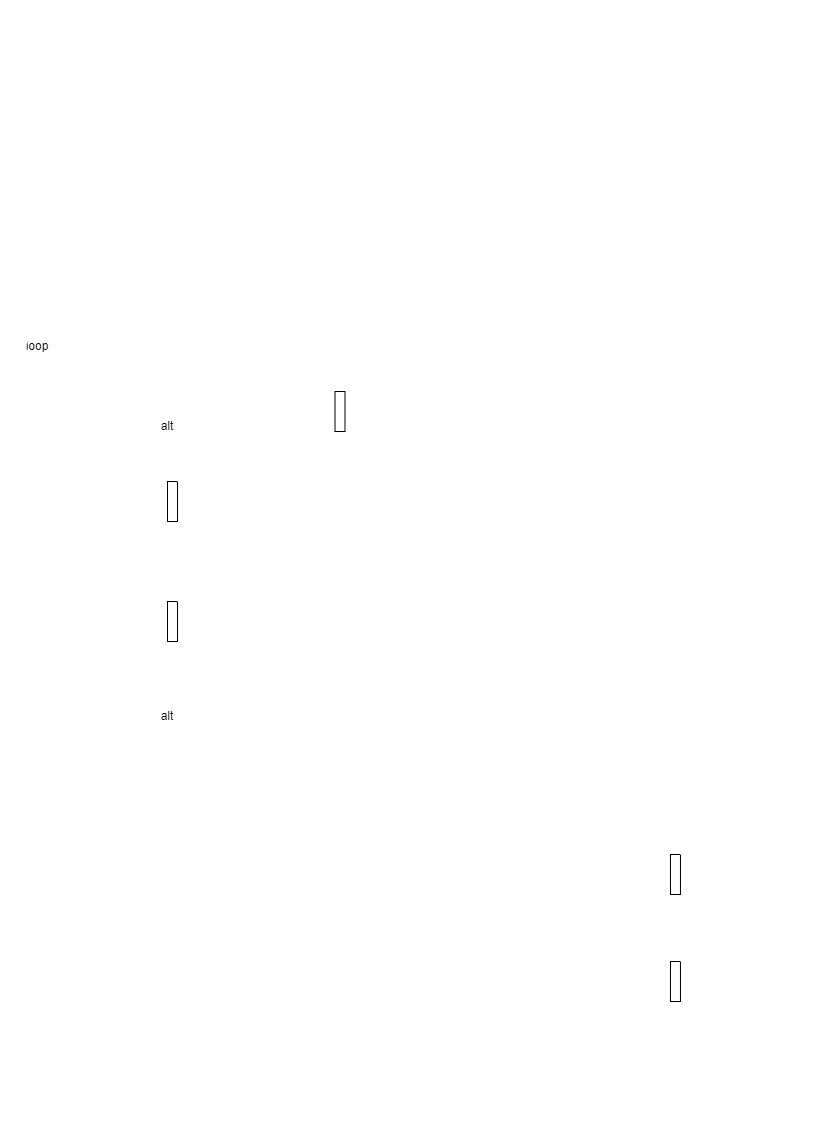

The diagram above was exported from draw.io. Its source (the exported page's mxGraphModel, read from the mxfile embedded in the PNG):
<mxGraphModel dx="1422" dy="906" grid="1" gridSize="10" guides="1" tooltips="1" connect="1" arrows="1" fold="1" page="1" pageScale="1" pageWidth="1100" pageHeight="850" math="0" shadow="0">
  <root>
    <mxCell id="0" />
    <mxCell id="1" parent="0" />
    <mxCell id="EoAuy_9H40EBJgC4Oq3P-1" value="" style="group;fontColor=#FFFFFF;strokeWidth=2;" connectable="0" vertex="1" parent="1">
      <mxGeometry x="160" y="40" width="720" height="1130" as="geometry" />
    </mxCell>
    <mxCell id="EoAuy_9H40EBJgC4Oq3P-2" value="alt" style="shape=umlFrame;whiteSpace=wrap;html=1;fontColor=#FFFFFF;fillColor=none;strokeColor=#FFFFFF;strokeWidth=2;" vertex="1" parent="EoAuy_9H40EBJgC4Oq3P-1">
      <mxGeometry x="150" y="200" width="370" height="90" as="geometry" />
    </mxCell>
    <mxCell id="EoAuy_9H40EBJgC4Oq3P-3" value="loop" style="shape=umlFrame;whiteSpace=wrap;html=1;fontColor=default;strokeWidth=2;strokeColor=#FFFFFF;" vertex="1" parent="EoAuy_9H40EBJgC4Oq3P-1">
      <mxGeometry y="330" width="690" height="770" as="geometry" />
    </mxCell>
    <mxCell id="EoAuy_9H40EBJgC4Oq3P-4" style="rounded=0;orthogonalLoop=1;jettySize=auto;html=1;endArrow=none;endFill=0;dashed=1;fontColor=#FFFFFF;strokeWidth=2;strokeColor=#FFFFFF;" edge="1" parent="EoAuy_9H40EBJgC4Oq3P-1" source="EoAuy_9H40EBJgC4Oq3P-5">
      <mxGeometry relative="1" as="geometry">
        <mxPoint x="17" y="1130" as="targetPoint" />
      </mxGeometry>
    </mxCell>
    <mxCell id="EoAuy_9H40EBJgC4Oq3P-5" value="Rocketeer" style="shape=umlActor;verticalLabelPosition=bottom;verticalAlign=top;html=1;fontColor=#FFFFFF;strokeWidth=3;strokeColor=#FFFFFF;" vertex="1" parent="EoAuy_9H40EBJgC4Oq3P-1">
      <mxGeometry x="5" width="30" height="60" as="geometry" />
    </mxCell>
    <mxCell id="EoAuy_9H40EBJgC4Oq3P-6" value="rocketData" style="html=1;fontColor=#FFFFFF;fillColor=none;strokeWidth=3;strokeColor=#FFFFFF;" vertex="1" parent="EoAuy_9H40EBJgC4Oq3P-1">
      <mxGeometry x="110" y="10" width="110" height="50" as="geometry" />
    </mxCell>
    <mxCell id="EoAuy_9H40EBJgC4Oq3P-7" style="edgeStyle=none;rounded=0;orthogonalLoop=1;jettySize=auto;html=1;dashed=1;endArrow=none;endFill=0;fontColor=#FFFFFF;strokeWidth=2;strokeColor=#FFFFFF;" edge="1" parent="EoAuy_9H40EBJgC4Oq3P-1" source="EoAuy_9H40EBJgC4Oq3P-8">
      <mxGeometry relative="1" as="geometry">
        <mxPoint x="334" y="1120" as="targetPoint" />
      </mxGeometry>
    </mxCell>
    <mxCell id="EoAuy_9H40EBJgC4Oq3P-8" value="data Handler" style="html=1;fontColor=#FFFFFF;strokeWidth=3;strokeColor=#FFFFFF;fillColor=none;" vertex="1" parent="EoAuy_9H40EBJgC4Oq3P-1">
      <mxGeometry x="280" y="10" width="110" height="50" as="geometry" />
    </mxCell>
    <mxCell id="EoAuy_9H40EBJgC4Oq3P-9" style="edgeStyle=none;rounded=0;orthogonalLoop=1;jettySize=auto;html=1;dashed=1;endArrow=none;endFill=0;fontColor=#FFFFFF;strokeWidth=2;strokeColor=#FFFFFF;" edge="1" parent="EoAuy_9H40EBJgC4Oq3P-1" source="EoAuy_9H40EBJgC4Oq3P-10">
      <mxGeometry relative="1" as="geometry">
        <mxPoint x="507" y="1120" as="targetPoint" />
      </mxGeometry>
    </mxCell>
    <mxCell id="EoAuy_9H40EBJgC4Oq3P-10" value="gpioReader" style="html=1;fontColor=#FFFFFF;fillColor=none;strokeWidth=3;strokeColor=#FFFFFF;" vertex="1" parent="EoAuy_9H40EBJgC4Oq3P-1">
      <mxGeometry x="450" y="10" width="110" height="50" as="geometry" />
    </mxCell>
    <mxCell id="EoAuy_9H40EBJgC4Oq3P-11" style="edgeStyle=none;rounded=0;orthogonalLoop=1;jettySize=auto;html=1;dashed=1;endArrow=none;endFill=0;fontColor=#FFFFFF;strokeWidth=2;strokeColor=#FFFFFF;" edge="1" parent="EoAuy_9H40EBJgC4Oq3P-1" source="EoAuy_9H40EBJgC4Oq3P-12">
      <mxGeometry relative="1" as="geometry">
        <mxPoint x="667" y="1120" as="targetPoint" />
      </mxGeometry>
    </mxCell>
    <mxCell id="EoAuy_9H40EBJgC4Oq3P-12" value="airbrakes" style="html=1;fontColor=#FFFFFF;strokeWidth=3;strokeColor=#FFFFFF;fillColor=none;" vertex="1" parent="EoAuy_9H40EBJgC4Oq3P-1">
      <mxGeometry x="610" y="5" width="110" height="50" as="geometry" />
    </mxCell>
    <mxCell id="EoAuy_9H40EBJgC4Oq3P-13" style="edgeStyle=none;rounded=0;orthogonalLoop=1;jettySize=auto;html=1;dashed=1;endArrow=none;endFill=0;fontColor=#FFFFFF;strokeColor=#FFFFFF;strokeWidth=2;" edge="1" parent="EoAuy_9H40EBJgC4Oq3P-1" source="EoAuy_9H40EBJgC4Oq3P-6">
      <mxGeometry relative="1" as="geometry">
        <mxPoint x="162" y="1130" as="targetPoint" />
        <mxPoint x="173.33333333333348" y="60" as="sourcePoint" />
      </mxGeometry>
    </mxCell>
    <mxCell id="EoAuy_9H40EBJgC4Oq3P-14" value="Setup" style="endArrow=open;endSize=12;dashed=1;html=1;rounded=0;fontColor=#FFFFFF;strokeColor=#FFFFFF;labelBackgroundColor=none;strokeWidth=2;" edge="1" parent="EoAuy_9H40EBJgC4Oq3P-1">
      <mxGeometry x="-0.0667" y="-10" width="160" relative="1" as="geometry">
        <mxPoint x="20" y="110" as="sourcePoint" />
        <mxPoint x="160" y="110" as="targetPoint" />
        <mxPoint as="offset" />
      </mxGeometry>
    </mxCell>
    <mxCell id="EoAuy_9H40EBJgC4Oq3P-15" value="init sensors" style="endArrow=open;endSize=12;dashed=1;html=1;rounded=0;fontColor=#FFFFFF;strokeColor=#FFFFFF;strokeWidth=2;labelBackgroundColor=none;" edge="1" parent="EoAuy_9H40EBJgC4Oq3P-1">
      <mxGeometry x="-0.3294" y="10" width="160" relative="1" as="geometry">
        <mxPoint x="166" y="140" as="sourcePoint" />
        <mxPoint x="506" y="140" as="targetPoint" />
        <mxPoint as="offset" />
      </mxGeometry>
    </mxCell>
    <mxCell id="EoAuy_9H40EBJgC4Oq3P-16" value="loop" style="shape=umlFrame;whiteSpace=wrap;html=1;fontColor=#FFFFFF;strokeWidth=2;strokeColor=#FFFFFF;fillColor=none;width=80;height=30;" vertex="1" parent="EoAuy_9H40EBJgC4Oq3P-1">
      <mxGeometry x="140" y="160" width="390" height="150" as="geometry" />
    </mxCell>
    <mxCell id="EoAuy_9H40EBJgC4Oq3P-17" value="" style="endArrow=none;endFill=0;endSize=12;html=1;rounded=0;dashed=1;entryX=0.974;entryY=0.25;entryDx=0;entryDy=0;entryPerimeter=0;startArrow=open;startFill=0;fontColor=#FFFFFF;labelBackgroundColor=none;strokeWidth=2;strokeColor=#FFFFFF;" edge="1" parent="EoAuy_9H40EBJgC4Oq3P-1">
      <mxGeometry width="160" relative="1" as="geometry">
        <mxPoint x="164.94" y="240" as="sourcePoint" />
        <mxPoint x="505.05999999999995" y="240" as="targetPoint" />
        <Array as="points">
          <mxPoint x="284.94" y="240" />
        </Array>
      </mxGeometry>
    </mxCell>
    <mxCell id="EoAuy_9H40EBJgC4Oq3P-18" value="&lt;div&gt;read sensor&lt;/div&gt;&lt;div&gt;&amp;nbsp;value&lt;/div&gt;" style="edgeLabel;html=1;align=center;verticalAlign=middle;resizable=0;points=[];fontColor=#FFFFFF;labelBackgroundColor=none;" connectable="0" vertex="1" parent="EoAuy_9H40EBJgC4Oq3P-17">
      <mxGeometry x="-0.6291" y="-1" relative="1" as="geometry">
        <mxPoint x="12" y="4" as="offset" />
      </mxGeometry>
    </mxCell>
    <mxCell id="EoAuy_9H40EBJgC4Oq3P-19" value="if: sensor values experience change extreme" style="text;html=1;align=center;verticalAlign=middle;resizable=0;points=[];autosize=1;strokeColor=none;fillColor=none;fontColor=#FFFFFF;" vertex="1" parent="EoAuy_9H40EBJgC4Oq3P-1">
      <mxGeometry x="210" y="200" width="250" height="20" as="geometry" />
    </mxCell>
    <mxCell id="EoAuy_9H40EBJgC4Oq3P-20" value="break" style="text;html=1;align=center;verticalAlign=middle;resizable=0;points=[];autosize=1;strokeColor=none;fillColor=none;fontColor=#FFFFFF;" vertex="1" parent="EoAuy_9H40EBJgC4Oq3P-1">
      <mxGeometry x="170" y="270" width="40" height="20" as="geometry" />
    </mxCell>
    <mxCell id="EoAuy_9H40EBJgC4Oq3P-21" value="" style="endArrow=none;endFill=0;endSize=12;html=1;rounded=0;dashed=1;startArrow=open;startFill=0;fontColor=#FFFFFF;strokeColor=#FFFFFF;strokeWidth=2;" edge="1" parent="EoAuy_9H40EBJgC4Oq3P-1">
      <mxGeometry width="160" relative="1" as="geometry">
        <mxPoint x="170" y="350" as="sourcePoint" />
        <mxPoint x="510" y="350" as="targetPoint" />
      </mxGeometry>
    </mxCell>
    <mxCell id="EoAuy_9H40EBJgC4Oq3P-22" value="get rocket data" style="edgeLabel;html=1;align=center;verticalAlign=middle;resizable=0;points=[];fontColor=#FFFFFF;labelBackgroundColor=none;" connectable="0" vertex="1" parent="EoAuy_9H40EBJgC4Oq3P-21">
      <mxGeometry x="-0.3925" y="-1" relative="1" as="geometry">
        <mxPoint x="187" y="-11" as="offset" />
      </mxGeometry>
    </mxCell>
    <mxCell id="EoAuy_9H40EBJgC4Oq3P-23" value="" style="endArrow=open;endFill=1;endSize=12;html=1;rounded=0;dashed=1;fontColor=#FFFFFF;strokeColor=#FFFFFF;" edge="1" parent="EoAuy_9H40EBJgC4Oq3P-1">
      <mxGeometry width="160" relative="1" as="geometry">
        <mxPoint x="168" y="372" as="sourcePoint" />
        <mxPoint x="328" y="372" as="targetPoint" />
      </mxGeometry>
    </mxCell>
    <mxCell id="EoAuy_9H40EBJgC4Oq3P-24" value="send to bb" style="edgeLabel;html=1;align=center;verticalAlign=middle;resizable=0;points=[];fontColor=#FFFFFF;labelBackgroundColor=none;" connectable="0" vertex="1" parent="EoAuy_9H40EBJgC4Oq3P-23">
      <mxGeometry x="0.1505" relative="1" as="geometry">
        <mxPoint x="-50" as="offset" />
      </mxGeometry>
    </mxCell>
    <mxCell id="EoAuy_9H40EBJgC4Oq3P-25" value="" style="endArrow=open;endFill=1;endSize=12;html=1;rounded=0;dashed=1;fontColor=#FFFFFF;strokeColor=#FFFFFF;" edge="1" parent="EoAuy_9H40EBJgC4Oq3P-1">
      <mxGeometry width="160" relative="1" as="geometry">
        <mxPoint x="168" y="392" as="sourcePoint" />
        <mxPoint x="328" y="392" as="targetPoint" />
      </mxGeometry>
    </mxCell>
    <mxCell id="EoAuy_9H40EBJgC4Oq3P-26" value="send to transmitter" style="edgeLabel;html=1;align=center;verticalAlign=middle;resizable=0;points=[];fontColor=#FFFFFF;labelBackgroundColor=none;" connectable="0" vertex="1" parent="EoAuy_9H40EBJgC4Oq3P-25">
      <mxGeometry x="0.1505" relative="1" as="geometry">
        <mxPoint x="-30" as="offset" />
      </mxGeometry>
    </mxCell>
    <mxCell id="EoAuy_9H40EBJgC4Oq3P-27" value="alt" style="shape=umlFrame;whiteSpace=wrap;html=1;fontColor=default;strokeWidth=2;strokeColor=#FFFFFF;" vertex="1" parent="EoAuy_9H40EBJgC4Oq3P-1">
      <mxGeometry x="130" y="410" width="300" height="240" as="geometry" />
    </mxCell>
    <mxCell id="EoAuy_9H40EBJgC4Oq3P-28" value="" style="html=1;points=[];perimeter=orthogonalPerimeter;fontColor=#FFFFFF;" vertex="1" parent="EoAuy_9H40EBJgC4Oq3P-1">
      <mxGeometry x="160" y="480" width="10" height="40" as="geometry" />
    </mxCell>
    <mxCell id="EoAuy_9H40EBJgC4Oq3P-29" value="check acc" style="edgeStyle=orthogonalEdgeStyle;html=1;align=left;spacingLeft=2;endArrow=block;rounded=0;entryX=1;entryY=0;dashed=1;fontColor=#FFFFFF;strokeWidth=2;strokeColor=#FFFFFF;" edge="1" parent="EoAuy_9H40EBJgC4Oq3P-1" target="EoAuy_9H40EBJgC4Oq3P-28">
      <mxGeometry relative="1" as="geometry">
        <mxPoint x="165" y="460" as="sourcePoint" />
        <Array as="points">
          <mxPoint x="195" y="460" />
        </Array>
      </mxGeometry>
    </mxCell>
    <mxCell id="EoAuy_9H40EBJgC4Oq3P-30" value="" style="line;strokeWidth=2;fillColor=none;align=left;verticalAlign=middle;spacingTop=-1;spacingLeft=3;spacingRight=3;rotatable=0;labelPosition=right;points=[];portConstraint=eastwest;fontColor=none;noLabel=1;strokeColor=#FFFFFF;" vertex="1" parent="EoAuy_9H40EBJgC4Oq3P-1">
      <mxGeometry x="130" y="532" width="300" height="8" as="geometry" />
    </mxCell>
    <mxCell id="EoAuy_9H40EBJgC4Oq3P-31" value="if a &amp;gt; 0" style="text;html=1;align=center;verticalAlign=middle;resizable=0;points=[];autosize=1;strokeColor=none;fillColor=none;fontColor=#FFFFFF;" vertex="1" parent="EoAuy_9H40EBJgC4Oq3P-1">
      <mxGeometry x="190" y="420" width="50" height="20" as="geometry" />
    </mxCell>
    <mxCell id="EoAuy_9H40EBJgC4Oq3P-32" value="if a &amp;lt; 0" style="text;html=1;align=center;verticalAlign=middle;resizable=0;points=[];autosize=1;strokeColor=none;fillColor=none;fontColor=#FFFFFF;" vertex="1" parent="EoAuy_9H40EBJgC4Oq3P-1">
      <mxGeometry x="140" y="540" width="50" height="20" as="geometry" />
    </mxCell>
    <mxCell id="EoAuy_9H40EBJgC4Oq3P-33" value="" style="html=1;points=[];perimeter=orthogonalPerimeter;fontColor=#FFFFFF;" vertex="1" parent="EoAuy_9H40EBJgC4Oq3P-1">
      <mxGeometry x="327.5" y="390" width="10" height="40" as="geometry" />
    </mxCell>
    <mxCell id="EoAuy_9H40EBJgC4Oq3P-34" value="self call" style="edgeStyle=orthogonalEdgeStyle;html=1;align=left;spacingLeft=2;endArrow=block;rounded=0;entryX=1;entryY=0;dashed=1;fontColor=#FFFFFF;strokeColor=#FFFFFF;labelBackgroundColor=none;" edge="1" parent="EoAuy_9H40EBJgC4Oq3P-1" target="EoAuy_9H40EBJgC4Oq3P-33">
      <mxGeometry relative="1" as="geometry">
        <mxPoint x="332.5" y="370" as="sourcePoint" />
        <Array as="points">
          <mxPoint x="362.5" y="370" />
        </Array>
      </mxGeometry>
    </mxCell>
    <mxCell id="EoAuy_9H40EBJgC4Oq3P-35" value="" style="html=1;points=[];perimeter=orthogonalPerimeter;fontColor=#FFFFFF;" vertex="1" parent="EoAuy_9H40EBJgC4Oq3P-1">
      <mxGeometry x="160" y="600" width="10" height="40" as="geometry" />
    </mxCell>
    <mxCell id="EoAuy_9H40EBJgC4Oq3P-36" value="check acc" style="edgeStyle=orthogonalEdgeStyle;html=1;align=left;spacingLeft=2;endArrow=block;rounded=0;entryX=1;entryY=0;dashed=1;fontColor=#FFFFFF;strokeWidth=2;strokeColor=#FFFFFF;" edge="1" parent="EoAuy_9H40EBJgC4Oq3P-1" target="EoAuy_9H40EBJgC4Oq3P-35">
      <mxGeometry relative="1" as="geometry">
        <mxPoint x="165" y="580" as="sourcePoint" />
        <Array as="points">
          <mxPoint x="195" y="580" />
        </Array>
      </mxGeometry>
    </mxCell>
    <mxCell id="EoAuy_9H40EBJgC4Oq3P-37" value="coast = true" style="text;html=1;align=center;verticalAlign=middle;resizable=0;points=[];autosize=1;strokeColor=none;fillColor=none;fontColor=#FFFFFF;" vertex="1" parent="EoAuy_9H40EBJgC4Oq3P-1">
      <mxGeometry x="175" y="620" width="80" height="20" as="geometry" />
    </mxCell>
    <mxCell id="EoAuy_9H40EBJgC4Oq3P-38" value="break" style="text;html=1;align=center;verticalAlign=middle;resizable=0;points=[];autosize=1;strokeColor=none;fillColor=none;fontColor=#FFFFFF;" vertex="1" parent="EoAuy_9H40EBJgC4Oq3P-1">
      <mxGeometry x="350" y="630" width="40" height="20" as="geometry" />
    </mxCell>
    <mxCell id="EoAuy_9H40EBJgC4Oq3P-39" value="alt" style="shape=umlFrame;whiteSpace=wrap;html=1;fontColor=default;strokeWidth=2;strokeColor=#FFFFFF;" vertex="1" parent="EoAuy_9H40EBJgC4Oq3P-1">
      <mxGeometry x="130" y="700" width="550" height="370" as="geometry" />
    </mxCell>
    <mxCell id="EoAuy_9H40EBJgC4Oq3P-40" value="" style="endArrow=open;endFill=1;endSize=12;html=1;rounded=0;dashed=1;entryX=0.382;entryY=0.158;entryDx=0;entryDy=0;entryPerimeter=0;fontColor=#FFFFFF;labelBackgroundColor=none;strokeColor=#FFFFFF;strokeWidth=2;" edge="1" parent="EoAuy_9H40EBJgC4Oq3P-1" target="EoAuy_9H40EBJgC4Oq3P-39">
      <mxGeometry width="160" relative="1" as="geometry">
        <mxPoint x="160" y="760" as="sourcePoint" />
        <mxPoint x="320" y="760" as="targetPoint" />
      </mxGeometry>
    </mxCell>
    <mxCell id="EoAuy_9H40EBJgC4Oq3P-41" value="do calc()" style="edgeLabel;html=1;align=center;verticalAlign=middle;resizable=0;points=[];fontColor=#FFFFFF;labelBackgroundColor=none;" connectable="0" vertex="1" parent="EoAuy_9H40EBJgC4Oq3P-40">
      <mxGeometry x="0.4854" y="-1" relative="1" as="geometry">
        <mxPoint x="-79" y="-10" as="offset" />
      </mxGeometry>
    </mxCell>
    <mxCell id="EoAuy_9H40EBJgC4Oq3P-42" value="" style="endArrow=none;endFill=0;endSize=12;html=1;rounded=0;dashed=1;exitX=0.073;exitY=0.237;exitDx=0;exitDy=0;exitPerimeter=0;startArrow=open;startFill=0;fontColor=#FFFFFF;strokeWidth=2;strokeColor=#FFFFFF;" edge="1" parent="EoAuy_9H40EBJgC4Oq3P-1" source="EoAuy_9H40EBJgC4Oq3P-39">
      <mxGeometry width="160" relative="1" as="geometry">
        <mxPoint x="180" y="790" as="sourcePoint" />
        <mxPoint x="340" y="790" as="targetPoint" />
      </mxGeometry>
    </mxCell>
    <mxCell id="EoAuy_9H40EBJgC4Oq3P-43" value="update calc data" style="edgeLabel;html=1;align=center;verticalAlign=middle;resizable=0;points=[];fontColor=#FFFFFF;labelBackgroundColor=none;" connectable="0" vertex="1" parent="EoAuy_9H40EBJgC4Oq3P-42">
      <mxGeometry x="0.4944" y="1" relative="1" as="geometry">
        <mxPoint x="-17" y="-8" as="offset" />
      </mxGeometry>
    </mxCell>
    <mxCell id="EoAuy_9H40EBJgC4Oq3P-44" value="" style="endArrow=open;endFill=1;endSize=12;html=1;rounded=0;dashed=1;entryX=0.982;entryY=0.316;entryDx=0;entryDy=0;entryPerimeter=0;exitX=0.055;exitY=0.316;exitDx=0;exitDy=0;exitPerimeter=0;fontColor=#FFFFFF;strokeWidth=2;strokeColor=#FFFFFF;" edge="1" parent="EoAuy_9H40EBJgC4Oq3P-1" source="EoAuy_9H40EBJgC4Oq3P-39" target="EoAuy_9H40EBJgC4Oq3P-39">
      <mxGeometry width="160" relative="1" as="geometry">
        <mxPoint x="170" y="820" as="sourcePoint" />
        <mxPoint x="329" y="820" as="targetPoint" />
        <Array as="points">
          <mxPoint x="430" y="820" />
        </Array>
      </mxGeometry>
    </mxCell>
    <mxCell id="EoAuy_9H40EBJgC4Oq3P-45" value="send prediction params" style="edgeLabel;html=1;align=center;verticalAlign=middle;resizable=0;points=[];fontColor=#FFFFFF;labelBackgroundColor=none;" connectable="0" vertex="1" parent="EoAuy_9H40EBJgC4Oq3P-44">
      <mxGeometry x="-0.1931" y="-2" relative="1" as="geometry">
        <mxPoint x="-136" y="-11" as="offset" />
      </mxGeometry>
    </mxCell>
    <mxCell id="EoAuy_9H40EBJgC4Oq3P-46" value="" style="html=1;points=[];perimeter=orthogonalPerimeter;fontColor=#FFFFFF;" vertex="1" parent="EoAuy_9H40EBJgC4Oq3P-1">
      <mxGeometry x="662.96" y="853" width="10" height="40" as="geometry" />
    </mxCell>
    <mxCell id="EoAuy_9H40EBJgC4Oq3P-47" value="Make guess" style="edgeStyle=orthogonalEdgeStyle;html=1;align=left;spacingLeft=2;endArrow=block;rounded=0;entryX=1;entryY=0;dashed=1;fontColor=#FFFFFF;strokeWidth=2;strokeColor=#FFFFFF;labelBackgroundColor=none;" edge="1" parent="EoAuy_9H40EBJgC4Oq3P-1" target="EoAuy_9H40EBJgC4Oq3P-46">
      <mxGeometry relative="1" as="geometry">
        <mxPoint x="667.96" y="833" as="sourcePoint" />
        <Array as="points">
          <mxPoint x="697.96" y="833" />
        </Array>
      </mxGeometry>
    </mxCell>
    <mxCell id="EoAuy_9H40EBJgC4Oq3P-48" value="async" style="shape=umlFrame;whiteSpace=wrap;html=1;fontColor=#FFFFFF;strokeWidth=2;strokeColor=#FFFFFF;fillColor=none;" vertex="1" parent="EoAuy_9H40EBJgC4Oq3P-1">
      <mxGeometry x="140" y="920" width="530" height="110" as="geometry" />
    </mxCell>
    <mxCell id="EoAuy_9H40EBJgC4Oq3P-49" value="" style="html=1;points=[];perimeter=orthogonalPerimeter;fontColor=#FFFFFF;" vertex="1" parent="EoAuy_9H40EBJgC4Oq3P-1">
      <mxGeometry x="662.96" y="960" width="10" height="40" as="geometry" />
    </mxCell>
    <mxCell id="EoAuy_9H40EBJgC4Oq3P-50" value="update motor postion" style="edgeStyle=orthogonalEdgeStyle;html=1;align=left;spacingLeft=2;endArrow=block;rounded=0;entryX=1;entryY=0;dashed=1;fontColor=#FFFFFF;strokeWidth=2;strokeColor=#FFFFFF;labelBackgroundColor=none;" edge="1" parent="EoAuy_9H40EBJgC4Oq3P-1" target="EoAuy_9H40EBJgC4Oq3P-49">
      <mxGeometry relative="1" as="geometry">
        <mxPoint x="667.96" y="940" as="sourcePoint" />
        <Array as="points">
          <mxPoint x="697.96" y="940" />
        </Array>
      </mxGeometry>
    </mxCell>
  </root>
</mxGraphModel>